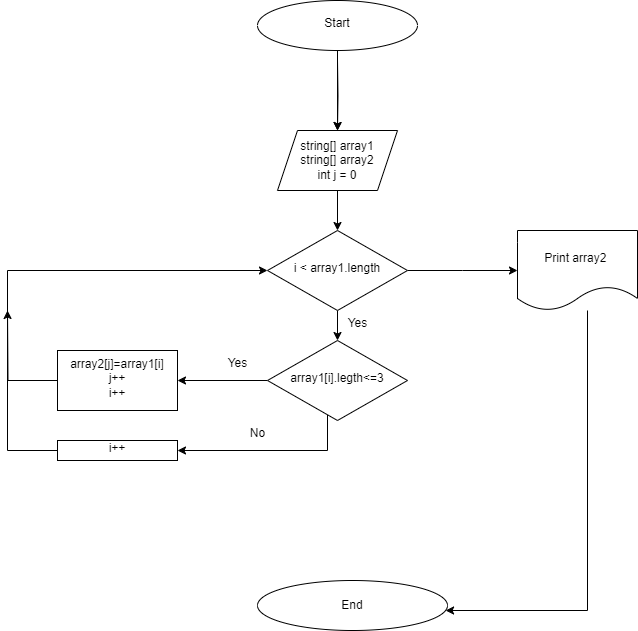

The diagram above was exported from draw.io. Its source (the exported page's mxGraphModel, read from the mxfile embedded in the PNG):
<mxGraphModel dx="950" dy="519" grid="0" gridSize="10" guides="1" tooltips="1" connect="1" arrows="1" fold="1" page="1" pageScale="1" pageWidth="827" pageHeight="1169" background="#ffffff" math="0" shadow="0">
  <root>
    <mxCell id="WIyWlLk6GJQsqaUBKTNV-0" />
    <mxCell id="WIyWlLk6GJQsqaUBKTNV-1" parent="WIyWlLk6GJQsqaUBKTNV-0" />
    <mxCell id="FDbgf55m2RhhKADgaKob-1" style="edgeStyle=orthogonalEdgeStyle;rounded=0;orthogonalLoop=1;jettySize=auto;html=1;entryX=0.5;entryY=0;entryDx=0;entryDy=0;" edge="1" parent="WIyWlLk6GJQsqaUBKTNV-1" target="FDbgf55m2RhhKADgaKob-0">
      <mxGeometry relative="1" as="geometry">
        <mxPoint x="390" y="90" as="sourcePoint" />
      </mxGeometry>
    </mxCell>
    <mxCell id="FDbgf55m2RhhKADgaKob-4" value="" style="edgeStyle=orthogonalEdgeStyle;rounded=0;orthogonalLoop=1;jettySize=auto;html=1;" edge="1" parent="WIyWlLk6GJQsqaUBKTNV-1" source="WIyWlLk6GJQsqaUBKTNV-10" target="FDbgf55m2RhhKADgaKob-3">
      <mxGeometry relative="1" as="geometry" />
    </mxCell>
    <mxCell id="FDbgf55m2RhhKADgaKob-25" value="" style="edgeStyle=orthogonalEdgeStyle;rounded=0;orthogonalLoop=1;jettySize=auto;html=1;" edge="1" parent="WIyWlLk6GJQsqaUBKTNV-1" source="WIyWlLk6GJQsqaUBKTNV-10">
      <mxGeometry relative="1" as="geometry">
        <mxPoint x="570" y="300" as="targetPoint" />
      </mxGeometry>
    </mxCell>
    <mxCell id="WIyWlLk6GJQsqaUBKTNV-10" value="i &amp;lt; array1.length" style="rhombus;whiteSpace=wrap;html=1;shadow=0;fontFamily=Helvetica;fontSize=12;align=center;strokeWidth=1;spacing=6;spacingTop=-4;" parent="WIyWlLk6GJQsqaUBKTNV-1" vertex="1">
      <mxGeometry x="320" y="260" width="140" height="80" as="geometry" />
    </mxCell>
    <mxCell id="FDbgf55m2RhhKADgaKob-2" style="edgeStyle=orthogonalEdgeStyle;rounded=0;orthogonalLoop=1;jettySize=auto;html=1;entryX=0.5;entryY=0;entryDx=0;entryDy=0;" edge="1" parent="WIyWlLk6GJQsqaUBKTNV-1" source="FDbgf55m2RhhKADgaKob-0" target="WIyWlLk6GJQsqaUBKTNV-10">
      <mxGeometry relative="1" as="geometry" />
    </mxCell>
    <mxCell id="FDbgf55m2RhhKADgaKob-0" value="string[] array1&lt;br&gt;string[] array2&lt;br&gt;int j = 0" style="shape=parallelogram;perimeter=parallelogramPerimeter;whiteSpace=wrap;html=1;fixedSize=1;" vertex="1" parent="WIyWlLk6GJQsqaUBKTNV-1">
      <mxGeometry x="330" y="160" width="120" height="60" as="geometry" />
    </mxCell>
    <mxCell id="FDbgf55m2RhhKADgaKob-7" value="" style="edgeStyle=orthogonalEdgeStyle;rounded=0;orthogonalLoop=1;jettySize=auto;html=1;" edge="1" parent="WIyWlLk6GJQsqaUBKTNV-1" source="FDbgf55m2RhhKADgaKob-3" target="FDbgf55m2RhhKADgaKob-6">
      <mxGeometry relative="1" as="geometry" />
    </mxCell>
    <mxCell id="FDbgf55m2RhhKADgaKob-11" value="" style="edgeStyle=orthogonalEdgeStyle;rounded=0;orthogonalLoop=1;jettySize=auto;html=1;" edge="1" parent="WIyWlLk6GJQsqaUBKTNV-1" source="FDbgf55m2RhhKADgaKob-3" target="FDbgf55m2RhhKADgaKob-10">
      <mxGeometry relative="1" as="geometry">
        <Array as="points">
          <mxPoint x="380" y="480" />
        </Array>
      </mxGeometry>
    </mxCell>
    <mxCell id="FDbgf55m2RhhKADgaKob-3" value="array1[i].legth&amp;lt;=3" style="rhombus;whiteSpace=wrap;html=1;shadow=0;fontFamily=Helvetica;fontSize=12;align=center;strokeWidth=1;spacing=6;spacingTop=-4;" vertex="1" parent="WIyWlLk6GJQsqaUBKTNV-1">
      <mxGeometry x="320" y="370" width="140" height="80" as="geometry" />
    </mxCell>
    <mxCell id="FDbgf55m2RhhKADgaKob-17" style="edgeStyle=orthogonalEdgeStyle;rounded=0;orthogonalLoop=1;jettySize=auto;html=1;" edge="1" parent="WIyWlLk6GJQsqaUBKTNV-1" source="FDbgf55m2RhhKADgaKob-6">
      <mxGeometry relative="1" as="geometry">
        <mxPoint x="60" y="340" as="targetPoint" />
      </mxGeometry>
    </mxCell>
    <mxCell id="FDbgf55m2RhhKADgaKob-6" value="array2[j]=array1[i]&lt;br&gt;j++&lt;br&gt;i++" style="whiteSpace=wrap;html=1;shadow=0;strokeWidth=1;spacing=6;spacingTop=-4;" vertex="1" parent="WIyWlLk6GJQsqaUBKTNV-1">
      <mxGeometry x="110" y="380" width="120" height="60" as="geometry" />
    </mxCell>
    <mxCell id="FDbgf55m2RhhKADgaKob-8" value="Yes" style="text;html=1;align=center;verticalAlign=middle;resizable=0;points=[];autosize=1;strokeColor=none;fillColor=none;" vertex="1" parent="WIyWlLk6GJQsqaUBKTNV-1">
      <mxGeometry x="390" y="338" width="40" height="30" as="geometry" />
    </mxCell>
    <mxCell id="FDbgf55m2RhhKADgaKob-9" value="Yes" style="text;html=1;align=center;verticalAlign=middle;resizable=0;points=[];autosize=1;strokeColor=none;fillColor=none;" vertex="1" parent="WIyWlLk6GJQsqaUBKTNV-1">
      <mxGeometry x="270" y="378" width="40" height="30" as="geometry" />
    </mxCell>
    <mxCell id="FDbgf55m2RhhKADgaKob-13" style="edgeStyle=orthogonalEdgeStyle;rounded=0;orthogonalLoop=1;jettySize=auto;html=1;entryX=0;entryY=0.5;entryDx=0;entryDy=0;" edge="1" parent="WIyWlLk6GJQsqaUBKTNV-1" source="FDbgf55m2RhhKADgaKob-10" target="WIyWlLk6GJQsqaUBKTNV-10">
      <mxGeometry relative="1" as="geometry">
        <Array as="points">
          <mxPoint x="60" y="480" />
          <mxPoint x="60" y="300" />
        </Array>
      </mxGeometry>
    </mxCell>
    <mxCell id="FDbgf55m2RhhKADgaKob-10" value="i++" style="whiteSpace=wrap;html=1;shadow=0;strokeWidth=1;spacing=6;spacingTop=-4;" vertex="1" parent="WIyWlLk6GJQsqaUBKTNV-1">
      <mxGeometry x="110" y="470" width="120" height="20" as="geometry" />
    </mxCell>
    <mxCell id="FDbgf55m2RhhKADgaKob-18" value="No" style="text;html=1;align=center;verticalAlign=middle;resizable=0;points=[];autosize=1;strokeColor=none;fillColor=none;" vertex="1" parent="WIyWlLk6GJQsqaUBKTNV-1">
      <mxGeometry x="290" y="448" width="40" height="30" as="geometry" />
    </mxCell>
    <mxCell id="FDbgf55m2RhhKADgaKob-23" value="" style="edgeStyle=orthogonalEdgeStyle;rounded=0;orthogonalLoop=1;jettySize=auto;html=1;" edge="1" parent="WIyWlLk6GJQsqaUBKTNV-1" source="FDbgf55m2RhhKADgaKob-20" target="FDbgf55m2RhhKADgaKob-0">
      <mxGeometry relative="1" as="geometry" />
    </mxCell>
    <mxCell id="FDbgf55m2RhhKADgaKob-20" value="Start" style="ellipse;whiteSpace=wrap;html=1;shadow=0;strokeWidth=1;spacing=6;spacingTop=-4;" vertex="1" parent="WIyWlLk6GJQsqaUBKTNV-1">
      <mxGeometry x="310" y="30" width="160" height="50" as="geometry" />
    </mxCell>
    <mxCell id="FDbgf55m2RhhKADgaKob-29" value="" style="edgeStyle=orthogonalEdgeStyle;rounded=0;orthogonalLoop=1;jettySize=auto;html=1;" edge="1" parent="WIyWlLk6GJQsqaUBKTNV-1" source="FDbgf55m2RhhKADgaKob-26" target="FDbgf55m2RhhKADgaKob-28">
      <mxGeometry relative="1" as="geometry">
        <Array as="points">
          <mxPoint x="640" y="640" />
        </Array>
      </mxGeometry>
    </mxCell>
    <mxCell id="FDbgf55m2RhhKADgaKob-26" value="Print array2&amp;nbsp;" style="shape=document;whiteSpace=wrap;html=1;boundedLbl=1;" vertex="1" parent="WIyWlLk6GJQsqaUBKTNV-1">
      <mxGeometry x="570" y="260" width="120" height="80" as="geometry" />
    </mxCell>
    <mxCell id="FDbgf55m2RhhKADgaKob-28" value="End" style="ellipse;whiteSpace=wrap;html=1;" vertex="1" parent="WIyWlLk6GJQsqaUBKTNV-1">
      <mxGeometry x="310" y="610" width="190" height="50" as="geometry" />
    </mxCell>
  </root>
</mxGraphModel>